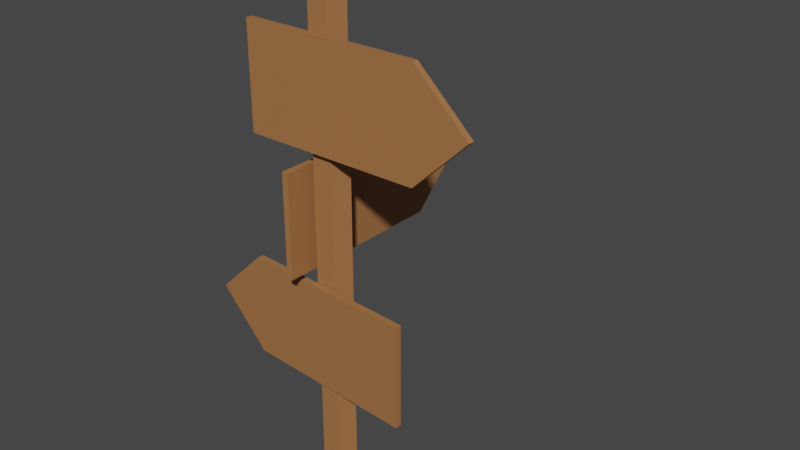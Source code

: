 # Source: Sign.blend  (saved by Blender 2.82.7; exported with 4.5.12 LTS)
import bpy
from mathutils import Matrix  # noqa: F401  (used for matrix-valued properties, if any)

bpy.ops.wm.read_factory_settings(use_empty=True)
scene = bpy.context.scene
scene.name = 'Scene'

# ---- collections
col_collection = bpy.data.collections.new('Collection'); scene.collection.children.link(col_collection)

# ---- materials (node trees are filled in below, after node groups)
mat_material_001 = bpy.data.materials.new('Material.001')
mat_material_001.use_transparent_shadow = False
mat_material_001.diffuse_color = (0.3763, 0.162, 0.05951, 1.0)

# ---- material node trees
mat_material_001.use_nodes = True; mat_material_001.node_tree.nodes.clear()
_N = mat_material_001.node_tree.nodes; _L = mat_material_001.node_tree.links
n0 = _N.new('ShaderNodeOutputMaterial'); n0.name = 'Material Output'; n0.location = (300, 300)
n1 = _N.new('ShaderNodeBsdfPrincipled'); n1.name = 'Principled BSDF'; n1.location = (10, 300)
n1.distribution = 'GGX'
n1.subsurface_method = 'BURLEY'
n1.inputs[0].default_value = (0.3763, 0.162, 0.05951, 1.0)
n1.inputs[3].default_value = 1.45
n1.inputs[27].default_value = (0.0, 0.0, 0.0, 1.0)
n1.inputs[28].default_value = 1.0
_L.new(n1.outputs[0], n0.inputs[0])
n0.is_active_output = True

# ---- world
world_world = bpy.data.worlds.new('World'); scene.world = world_world
world_world.use_nodes = True; world_world.node_tree.nodes.clear()
_N = world_world.node_tree.nodes; _L = world_world.node_tree.links
n0 = _N.new('ShaderNodeOutputWorld'); n0.name = 'World Output'; n0.location = (300, 300)
n1 = _N.new('ShaderNodeBackground'); n1.name = 'Background'; n1.location = (10, 300)
n1.inputs[0].default_value = (0.05088, 0.05088, 0.05088, 1.0)
_L.new(n1.outputs[0], n0.inputs[0])
n0.is_active_output = True
world_world.color = (0.05088, 0.05088, 0.05088)
world_world.use_sun_shadow = False
world_world.sun_shadow_jitter_overblur = 0.0

# ---- meshes
me_cube_001 = bpy.data.meshes.new('Cube.001')
me_cube_001.from_pydata([(-1.0, 0.3697, -1.095), (-1.0, 0.3697, 0.9149), (-1.0, 1.0, -1.095), (-1.0, 1.0, 0.9149), (1.439, 0.3697, -1.095), (1.439, 0.3697, 0.9149), (1.439, 1.0, -1.095), (1.439, 1.0, 0.9149), (0.5592, 1.0, -1.095), (0.5592, 1.0, 0.9149), (0.5592, 0.3697, -1.095), (0.5592, 0.3697, 0.9149), (-1.0, 0.3697, -0.08506), (-1.0, 1.0, -0.08506), (2.178, 1.0, -0.08506), (2.178, 0.3697, -0.08506), (0.5592, 0.3697, -0.08506), (0.5592, 1.0, -0.08506), (0.02385, 4.033, -8.084), (0.02385, 4.033, 1.929), (0.2443, 2.897, -8.084), (0.2443, 2.897, 1.929), (0.1601, 1.059, -8.084), (0.1601, 1.059, 1.929), (-0.1124, 1.059, -8.084), (-0.1124, 1.059, 1.929), (-0.1966, 2.897, -8.084), (-0.1966, 2.897, 1.929), (1.297, 0.3035, -5.632), (1.297, 0.3035, -3.622), (1.291, -0.3254, -5.632), (1.291, -0.3254, -3.622), (-1.137, 1.503, -5.632), (-1.137, 1.503, -3.622), (-1.143, 0.8741, -5.632), (-1.143, 0.8741, -3.622), (-0.2644, 0.4413, -5.632), (-0.2644, 0.4413, -3.622), (-0.2586, 1.07, -5.632), (-0.2586, 1.07, -3.622), (1.297, 0.3035, -4.622), (1.291, -0.3254, -4.622), (-1.88, 1.237, -4.622), (-1.874, 1.866, -4.622), (-0.2586, 1.07, -4.622), (-0.2644, 0.4413, -4.622), (-0.2132, -1.349, -3.427), (-0.2132, -1.349, -1.418), (-0.2996, -1.347, -3.427), (-0.2996, -1.347, -1.418), (-0.2035, 16.46, -3.427), (-0.2035, 16.46, -1.418), (-0.2899, 16.46, -3.427), (-0.2899, 16.46, -1.418), (-0.2934, 10.03, -3.427), (-0.2934, 10.03, -1.418), (-0.207, 10.03, -3.427), (-0.207, 10.03, -1.418), (-0.2132, -1.349, -2.418), (-0.2996, -1.347, -2.418), (-0.2869, 21.85, -2.418), (-0.2006, 21.85, -2.418), (-0.207, 10.03, -2.418), (-0.2934, 10.03, -2.418)], [], [(12, 1, 3, 13), (17, 9, 7, 14), (14, 7, 5, 15), (16, 11, 1, 12), (8, 6, 4, 10), (9, 3, 1, 11), (7, 9, 11, 5), (2, 8, 10, 0), (15, 5, 11, 16), (13, 3, 9, 17), (2, 13, 17, 8), (4, 15, 16, 10), (10, 16, 12, 0), (6, 14, 15, 4), (8, 17, 14, 6), (0, 12, 13, 2), (18, 19, 21, 20), (20, 21, 23, 22), (22, 23, 25, 24), (21, 19, 27, 25, 23), (24, 25, 27, 26), (26, 27, 19, 18), (18, 20, 22, 24, 26), (40, 29, 31, 41), (45, 37, 35, 42), (42, 35, 33, 43), (44, 39, 29, 40), (36, 34, 32, 38), (37, 31, 29, 39), (35, 37, 39, 33), (30, 36, 38, 28), (43, 33, 39, 44), (41, 31, 37, 45), (30, 41, 45, 36), (32, 43, 44, 38), (38, 44, 40, 28), (34, 42, 43, 32), (36, 45, 42, 34), (28, 40, 41, 30), (58, 47, 49, 59), (63, 55, 53, 60), (60, 53, 51, 61), (62, 57, 47, 58), (54, 52, 50, 56), (55, 49, 47, 57), (53, 55, 57, 51), (48, 54, 56, 46), (61, 51, 57, 62), (59, 49, 55, 63), (48, 59, 63, 54), (50, 61, 62, 56), (56, 62, 58, 46), (52, 60, 61, 50), (54, 63, 60, 52), (46, 58, 59, 48)])
_uv = me_cube_001.uv_layers.new(name='UVMap')
_uv.uv.foreach_set('vector', [0.5, 0.0, 0.625, 0.0, 0.625, 0.25, 0.5, 0.25, 0.5, 0.375, 0.625, 0.375, 0.625, 0.5, 0.5, 0.5, 0.5, 0.5, 0.625, 0.5, 0.625, 0.75, 0.5, 0.75, 0.5, 0.875, 0.625, 0.875, 0.625, 1.0, 0.5, 1.0, 0.25, 0.5, 0.375, 0.5, 0.375, 0.75, 0.25, 0.75, 0.75, 0.5, 0.875, 0.5, 0.875, 0.75, 0.75, 0.75, 0.625, 0.5, 0.75, 0.5, 0.75, 0.75, 0.625, 0.75, 0.125, 0.5, 0.25, 0.5, 0.25, 0.75, 0.125, 0.75, 0.5, 0.75, 0.625, 0.75, 0.625, 0.875, 0.5, 0.875, 0.5, 0.25, 0.625, 0.25, 0.625, 0.375, 0.5, 0.375, 0.375, 0.25, 0.5, 0.25, 0.5, 0.375, 0.375, 0.375, 0.375, 0.75, 0.5, 0.75, 0.5, 0.875, 0.375, 0.875, 0.375, 0.875, 0.5, 0.875, 0.5, 1.0, 0.375, 1.0, 0.375, 0.5, 0.5, 0.5, 0.5, 0.75, 0.375, 0.75, 0.375, 0.375, 0.5, 0.375, 0.5, 0.5, 0.375, 0.5, 0.375, 0.0, 0.5, 0.0, 0.5, 0.25, 0.375, 0.25, 1.0, 0.5, 1.0, 1.0, 0.8, 1.0, 0.8, 0.5, 0.8, 0.5, 0.8, 1.0, 0.6, 1.0, 0.6, 0.5, 0.6, 0.5, 0.6, 1.0, 0.4, 1.0, 0.4, 0.5, 0.4783, 0.3242, 0.25, 0.49, 0.02175, 0.3242, 0.1089, 0.05584, 0.3911, 0.05584, 0.4, 0.5, 0.4, 1.0, 0.2, 1.0, 0.2, 0.5, 0.2, 0.5, 0.2, 1.0, 2.98e-08, 1.0, 2.98e-08, 0.5, 0.75, 0.49, 0.9783, 0.3242, 0.8911, 0.05584, 0.6089, 0.05584, 0.5217, 0.3242, 0.5, 0.0, 0.625, 0.0, 0.625, 0.25, 0.5, 0.25, 0.5, 0.375, 0.625, 0.375, 0.625, 0.5, 0.5, 0.5, 0.5, 0.5, 0.625, 0.5, 0.625, 0.75, 0.5, 0.75, 0.5, 0.875, 0.625, 0.875, 0.625, 1.0, 0.5, 1.0, 0.25, 0.5, 0.375, 0.5, 0.375, 0.75, 0.25, 0.75, 0.75, 0.5, 0.875, 0.5, 0.875, 0.75, 0.75, 0.75, 0.625, 0.5, 0.75, 0.5, 0.75, 0.75, 0.625, 0.75, 0.125, 0.5, 0.25, 0.5, 0.25, 0.75, 0.125, 0.75, 0.5, 0.75, 0.625, 0.75, 0.625, 0.875, 0.5, 0.875, 0.5, 0.25, 0.625, 0.25, 0.625, 0.375, 0.5, 0.375, 0.375, 0.25, 0.5, 0.25, 0.5, 0.375, 0.375, 0.375, 0.375, 0.75, 0.5, 0.75, 0.5, 0.875, 0.375, 0.875, 0.375, 0.875, 0.5, 0.875, 0.5, 1.0, 0.375, 1.0, 0.375, 0.5, 0.5, 0.5, 0.5, 0.75, 0.375, 0.75, 0.375, 0.375, 0.5, 0.375, 0.5, 0.5, 0.375, 0.5, 0.375, 0.0, 0.5, 0.0, 0.5, 0.25, 0.375, 0.25, 0.5, 0.0, 0.625, 0.0, 0.625, 0.25, 0.5, 0.25, 0.5, 0.375, 0.625, 0.375, 0.625, 0.5, 0.5, 0.5, 0.5, 0.5, 0.625, 0.5, 0.625, 0.75, 0.5, 0.75, 0.5, 0.875, 0.625, 0.875, 0.625, 1.0, 0.5, 1.0, 0.25, 0.5, 0.375, 0.5, 0.375, 0.75, 0.25, 0.75, 0.75, 0.5, 0.875, 0.5, 0.875, 0.75, 0.75, 0.75, 0.625, 0.5, 0.75, 0.5, 0.75, 0.75, 0.625, 0.75, 0.125, 0.5, 0.25, 0.5, 0.25, 0.75, 0.125, 0.75, 0.5, 0.75, 0.625, 0.75, 0.625, 0.875, 0.5, 0.875, 0.5, 0.25, 0.625, 0.25, 0.625, 0.375, 0.5, 0.375, 0.375, 0.25, 0.5, 0.25, 0.5, 0.375, 0.375, 0.375, 0.375, 0.75, 0.5, 0.75, 0.5, 0.875, 0.375, 0.875, 0.375, 0.875, 0.5, 0.875, 0.5, 1.0, 0.375, 1.0, 0.375, 0.5, 0.5, 0.5, 0.5, 0.75, 0.375, 0.75, 0.375, 0.375, 0.5, 0.375, 0.5, 0.5, 0.375, 0.5, 0.375, 0.0, 0.5, 0.0, 0.5, 0.25, 0.375, 0.25])
me_cube_001.materials.append(mat_material_001)
me_cube_001.use_remesh_fix_poles = True
me_cube_001.use_remesh_preserve_attributes = False
me_cube_001.use_mirror_vertex_groups = False
me_cube_001.update()

# ---- objects
ob_sign = bpy.data.objects.new('Sign', me_cube_001)

# ---- transforms, parenting, visibility, modifiers, constraints
ob_sign.location = (-0.03386, -0.4647, 8.08)
ob_sign.scale = (1.42, 0.1945, 1.0)
ob_sign.lineart.crease_threshold = 0.0

# ---- collection membership
col_collection.objects.link(ob_sign)

# ---- scene / render settings (as saved in the file)
scene.frame_start = 1; scene.frame_end = 250; scene.frame_set(1)
scene.render.engine = 'BLENDER_EEVEE_NEXT'
scene.cycles.use_denoising = False
scene.cycles.samples = 128
scene.cycles.sampling_pattern = 'TABULATED_SOBOL'
scene.cycles.use_adaptive_sampling = False
scene.cycles.use_light_tree = False
scene.view_settings.view_transform = 'Filmic'
bpy.context.view_layer.update()

# ---- added for rendering (the .blend has no active camera and no usable light): camera, sun
cam_auto = bpy.data.cameras.new('AutoCamera')
cam_auto.lens = 50.0
cam_auto.sensor_width = 36.0
cam_auto.clip_end = 1000.0
ob_auto_camera = bpy.data.objects.new('AutoCamera', cam_auto)
scene.collection.objects.link(ob_auto_camera)
ob_auto_camera.location = (11.6528, -12.2406, 14.1828)
ob_auto_camera.rotation_euler = (1.09748, -7.21219e-08, 0.694738)
scene.camera = ob_auto_camera
light_auto_sun = bpy.data.lights.new('AutoSun', 'SUN')
light_auto_sun.energy = 3.0
light_auto_sun.angle = 0.0523599
ob_auto_sun = bpy.data.objects.new('AutoSun', light_auto_sun)
scene.collection.objects.link(ob_auto_sun)
ob_auto_sun.rotation_euler = (0.872665, 0.174533, 0.523599)
bpy.context.view_layer.update()
